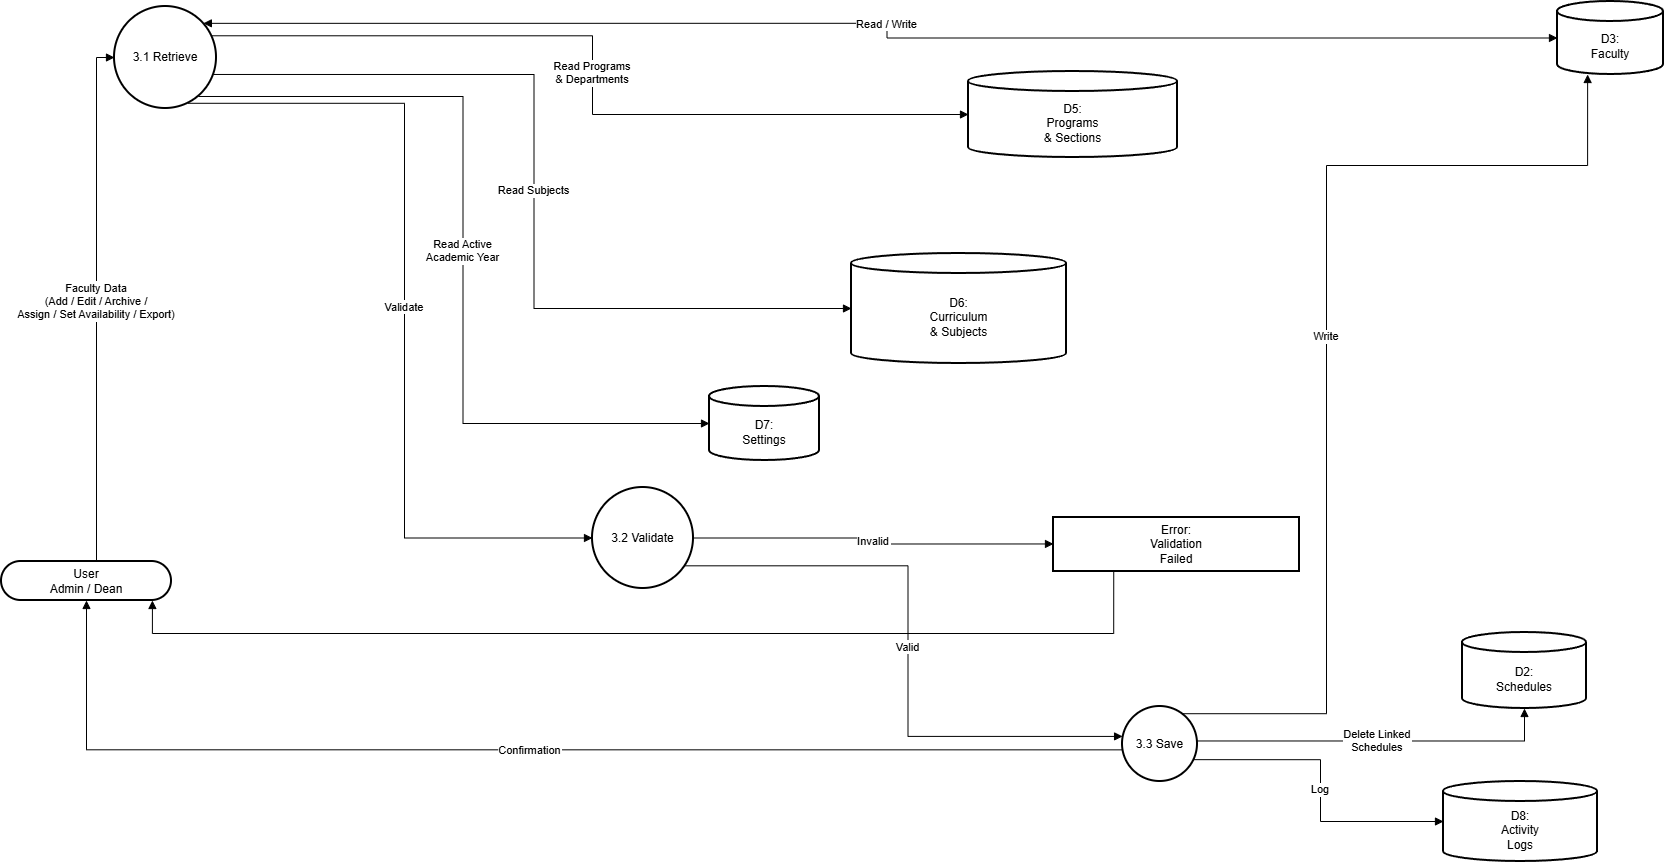

The diagram above was exported from draw.io. Its source (the exported page's mxGraphModel, read from the mxfile embedded in the PNG):
<mxGraphModel dx="2377" dy="1375" grid="0" gridSize="10" guides="1" tooltips="1" connect="1" arrows="1" fold="1" page="1" pageScale="1" pageWidth="850" pageHeight="1100" background="#ffffff" math="0" shadow="0">
  <root>
    <mxCell id="0" />
    <mxCell id="1" parent="0" />
    <mxCell id="tBjOJCQz4JF5Mp_9XnNU-2204" parent="1" style="rounded=1;whiteSpace=wrap;arcSize=50;strokeWidth=2;" value="User&#10;Admin / Dean" vertex="1">
      <mxGeometry height="39" width="170" x="400" y="580" as="geometry" />
    </mxCell>
    <mxCell id="tBjOJCQz4JF5Mp_9XnNU-2205" parent="1" style="ellipse;aspect=fixed;strokeWidth=2;whiteSpace=wrap;" value="3.1 Retrieve" vertex="1">
      <mxGeometry height="102" width="102" x="513" y="25" as="geometry" />
    </mxCell>
    <mxCell id="tBjOJCQz4JF5Mp_9XnNU-2206" parent="1" style="ellipse;aspect=fixed;strokeWidth=2;whiteSpace=wrap;" value="3.2 Validate" vertex="1">
      <mxGeometry height="101" width="101" x="991" y="506" as="geometry" />
    </mxCell>
    <mxCell id="tBjOJCQz4JF5Mp_9XnNU-2207" parent="1" style="ellipse;aspect=fixed;strokeWidth=2;whiteSpace=wrap;" value="3.3 Save" vertex="1">
      <mxGeometry height="75" width="75" x="1521" y="725" as="geometry" />
    </mxCell>
    <mxCell id="tBjOJCQz4JF5Mp_9XnNU-2208" parent="1" style="whiteSpace=wrap;strokeWidth=2;" value="Error:&#10;Validation&#10;Failed" vertex="1">
      <mxGeometry height="54" width="246" x="1452" y="536" as="geometry" />
    </mxCell>
    <mxCell id="tBjOJCQz4JF5Mp_9XnNU-2209" parent="1" style="shape=cylinder3;boundedLbl=1;backgroundOutline=1;size=10;strokeWidth=2;whiteSpace=wrap;" value="D2:&#10;Schedules" vertex="1">
      <mxGeometry height="76" width="124" x="1861" y="651" as="geometry" />
    </mxCell>
    <mxCell id="tBjOJCQz4JF5Mp_9XnNU-2210" parent="1" style="shape=cylinder3;boundedLbl=1;backgroundOutline=1;size=10;strokeWidth=2;whiteSpace=wrap;" value="D3:&#10;Faculty" vertex="1">
      <mxGeometry height="73" width="106" x="1956" y="20" as="geometry" />
    </mxCell>
    <mxCell id="tBjOJCQz4JF5Mp_9XnNU-2211" parent="1" style="shape=cylinder3;boundedLbl=1;backgroundOutline=1;size=10;strokeWidth=2;whiteSpace=wrap;" value="D5:&#10;Programs&#10;&amp; Sections" vertex="1">
      <mxGeometry height="86" width="209" x="1367" y="90" as="geometry" />
    </mxCell>
    <mxCell id="tBjOJCQz4JF5Mp_9XnNU-2212" parent="1" style="shape=cylinder3;boundedLbl=1;backgroundOutline=1;size=10;strokeWidth=2;whiteSpace=wrap;" value="D6:&#10;Curriculum&#10;&amp; Subjects" vertex="1">
      <mxGeometry height="110" width="215" x="1250" y="272" as="geometry" />
    </mxCell>
    <mxCell id="tBjOJCQz4JF5Mp_9XnNU-2213" parent="1" style="shape=cylinder3;boundedLbl=1;backgroundOutline=1;size=10;strokeWidth=2;whiteSpace=wrap;" value="D7:&#10;Settings" vertex="1">
      <mxGeometry height="74" width="110" x="1108" y="405" as="geometry" />
    </mxCell>
    <mxCell id="tBjOJCQz4JF5Mp_9XnNU-2214" parent="1" style="shape=cylinder3;boundedLbl=1;backgroundOutline=1;size=10;strokeWidth=2;whiteSpace=wrap;" value="D8:&#10;Activity&#10;Logs" vertex="1">
      <mxGeometry height="80" width="154" x="1842" y="800" as="geometry" />
    </mxCell>
    <mxCell id="tBjOJCQz4JF5Mp_9XnNU-2215" edge="1" parent="1" source="tBjOJCQz4JF5Mp_9XnNU-2204" style="startArrow=none;endArrow=block;exitX=0.56;exitY=-0.01;entryX=0;entryY=0.5;rounded=0;edgeStyle=orthogonalEdgeStyle;" target="tBjOJCQz4JF5Mp_9XnNU-2205" value="Faculty Data&#10;(Add / Edit / Archive /&#10;Assign / Set Availability / Export)">
      <mxGeometry relative="1" as="geometry" />
    </mxCell>
    <mxCell id="tBjOJCQz4JF5Mp_9XnNU-2216" edge="1" parent="1" source="tBjOJCQz4JF5Mp_9XnNU-2205" style="startArrow=block;endArrow=block;exitX=1;exitY=0.04;entryX=0;entryY=0.5;rounded=0;edgeStyle=orthogonalEdgeStyle;" target="tBjOJCQz4JF5Mp_9XnNU-2210" value="Read / Write">
      <mxGeometry relative="1" as="geometry" />
    </mxCell>
    <mxCell id="tBjOJCQz4JF5Mp_9XnNU-2217" edge="1" parent="1" source="tBjOJCQz4JF5Mp_9XnNU-2205" style="startArrow=none;endArrow=block;exitX=1;exitY=0.68;entryX=0;entryY=0.5;rounded=0;edgeStyle=orthogonalEdgeStyle;" target="tBjOJCQz4JF5Mp_9XnNU-2212" value="Read Subjects">
      <mxGeometry relative="1" as="geometry" />
    </mxCell>
    <mxCell id="tBjOJCQz4JF5Mp_9XnNU-2218" edge="1" parent="1" source="tBjOJCQz4JF5Mp_9XnNU-2205" style="startArrow=none;endArrow=block;exitX=1;exitY=0.26;entryX=0;entryY=0.5;rounded=0;edgeStyle=orthogonalEdgeStyle;" target="tBjOJCQz4JF5Mp_9XnNU-2211" value="Read Programs&#10;&amp; Departments">
      <mxGeometry relative="1" as="geometry" />
    </mxCell>
    <mxCell id="tBjOJCQz4JF5Mp_9XnNU-2219" edge="1" parent="1" source="tBjOJCQz4JF5Mp_9XnNU-2205" style="startArrow=none;endArrow=block;exitX=0.93;exitY=1;entryX=0;entryY=0.5;rounded=0;edgeStyle=orthogonalEdgeStyle;" target="tBjOJCQz4JF5Mp_9XnNU-2213" value="Read Active&#10;Academic Year">
      <mxGeometry relative="1" as="geometry" />
    </mxCell>
    <mxCell id="tBjOJCQz4JF5Mp_9XnNU-2220" edge="1" parent="1" source="tBjOJCQz4JF5Mp_9XnNU-2205" style="startArrow=none;endArrow=block;exitX=0.75;exitY=1;entryX=0;entryY=0.5;rounded=0;edgeStyle=orthogonalEdgeStyle;" target="tBjOJCQz4JF5Mp_9XnNU-2206" value="Validate">
      <mxGeometry relative="1" as="geometry" />
    </mxCell>
    <mxCell id="tBjOJCQz4JF5Mp_9XnNU-2221" edge="1" parent="1" source="tBjOJCQz4JF5Mp_9XnNU-2206" style="startArrow=none;endArrow=block;exitX=1;exitY=0.5;entryX=0;entryY=0.49;rounded=0;edgeStyle=orthogonalEdgeStyle;" target="tBjOJCQz4JF5Mp_9XnNU-2208" value="Invalid">
      <mxGeometry relative="1" as="geometry" />
    </mxCell>
    <mxCell id="tBjOJCQz4JF5Mp_9XnNU-2222" edge="1" parent="1" source="tBjOJCQz4JF5Mp_9XnNU-2208" style="startArrow=none;endArrow=block;exitX=0.25;exitY=0.99;entryX=0.88;entryY=0.99;rounded=0;edgeStyle=orthogonalEdgeStyle;" target="tBjOJCQz4JF5Mp_9XnNU-2204" value="">
      <mxGeometry relative="1" as="geometry">
        <Array as="points">
          <mxPoint x="1512" y="652" />
          <mxPoint x="551" y="652" />
        </Array>
      </mxGeometry>
    </mxCell>
    <mxCell id="tBjOJCQz4JF5Mp_9XnNU-2223" edge="1" parent="1" source="tBjOJCQz4JF5Mp_9XnNU-2206" style="startArrow=none;endArrow=block;exitX=1;exitY=0.83;entryX=0.001;entryY=0.399;rounded=0;edgeStyle=orthogonalEdgeStyle;entryDx=0;entryDy=0;entryPerimeter=0;" target="tBjOJCQz4JF5Mp_9XnNU-2207" value="Valid">
      <mxGeometry relative="1" as="geometry" />
    </mxCell>
    <mxCell id="tBjOJCQz4JF5Mp_9XnNU-2224" edge="1" parent="1" source="tBjOJCQz4JF5Mp_9XnNU-2207" style="startArrow=none;endArrow=block;exitX=0.87;exitY=0;entryX=0.28;entryY=1.01;rounded=0;edgeStyle=orthogonalEdgeStyle;" target="tBjOJCQz4JF5Mp_9XnNU-2210" value="Write">
      <mxGeometry relative="1" as="geometry">
        <Array as="points">
          <mxPoint x="1725" y="732" />
          <mxPoint x="1725" y="184" />
          <mxPoint x="1986" y="184" />
        </Array>
      </mxGeometry>
    </mxCell>
    <mxCell id="tBjOJCQz4JF5Mp_9XnNU-2225" edge="1" parent="1" source="tBjOJCQz4JF5Mp_9XnNU-2207" style="startArrow=none;endArrow=block;exitX=1;exitY=0.46;entryX=0.5;entryY=1;rounded=0;edgeStyle=orthogonalEdgeStyle;entryDx=0;entryDy=0;entryPerimeter=0;" target="tBjOJCQz4JF5Mp_9XnNU-2209" value="Delete Linked&#10;Schedules">
      <mxGeometry relative="1" as="geometry" />
    </mxCell>
    <mxCell id="tBjOJCQz4JF5Mp_9XnNU-2226" edge="1" parent="1" source="tBjOJCQz4JF5Mp_9XnNU-2207" style="startArrow=none;endArrow=block;exitX=1;exitY=0.73;entryX=0;entryY=0.5;rounded=0;edgeStyle=orthogonalEdgeStyle;" target="tBjOJCQz4JF5Mp_9XnNU-2214" value="Log">
      <mxGeometry relative="1" as="geometry" />
    </mxCell>
    <mxCell id="tBjOJCQz4JF5Mp_9XnNU-2227" edge="1" parent="1" source="tBjOJCQz4JF5Mp_9XnNU-2207" style="startArrow=none;endArrow=block;exitX=-0.01;exitY=0.59;entryX=0.5;entryY=1;rounded=0;edgeStyle=orthogonalEdgeStyle;entryDx=0;entryDy=0;" target="tBjOJCQz4JF5Mp_9XnNU-2204" value="Confirmation">
      <mxGeometry relative="1" as="geometry" />
    </mxCell>
  </root>
</mxGraphModel>